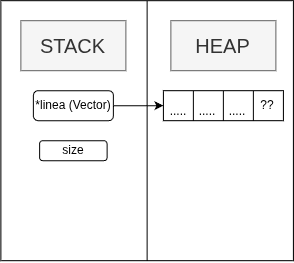

The diagram above was exported from draw.io. Its source (the exported page's mxGraphModel, read from the mxfile embedded in the PNG):
<mxGraphModel dx="644" dy="421" grid="1" gridSize="10" guides="1" tooltips="1" connect="1" arrows="1" fold="1" page="1" pageScale="1" pageWidth="850" pageHeight="1100" math="0" shadow="0">
  <root>
    <mxCell id="0" />
    <mxCell id="1" parent="0" />
    <mxCell id="fgOIw6IVhtA0DmpcKmBM-4" parent="1" style="rounded=0;whiteSpace=wrap;html=1;" value="" vertex="1">
      <mxGeometry height="260" width="292.5" x="310" y="200" as="geometry" />
    </mxCell>
    <mxCell id="fgOIw6IVhtA0DmpcKmBM-8" parent="1" style="text;html=1;whiteSpace=wrap;strokeColor=#666666;fillColor=#f5f5f5;align=center;verticalAlign=middle;rounded=0;fontSize=20;fontColor=light-dark(#333333,#0000FF);" value="STACK" vertex="1">
      <mxGeometry height="50" width="105" x="330" y="220" as="geometry" />
    </mxCell>
    <mxCell id="fgOIw6IVhtA0DmpcKmBM-9" parent="1" style="text;html=1;whiteSpace=wrap;strokeColor=#666666;fillColor=#f5f5f5;align=center;verticalAlign=middle;rounded=0;fontSize=20;fontColor=light-dark(#333333,#FF3333);" value="HEAP" vertex="1">
      <mxGeometry height="50" width="105" x="480" y="220" as="geometry" />
    </mxCell>
    <mxCell id="fgOIw6IVhtA0DmpcKmBM-10" edge="1" parent="1" source="fgOIw6IVhtA0DmpcKmBM-4" style="endArrow=none;html=1;rounded=0;entryX=0.5;entryY=0;entryDx=0;entryDy=0;exitX=0.5;exitY=1;exitDx=0;exitDy=0;" target="fgOIw6IVhtA0DmpcKmBM-4" value="">
      <mxGeometry height="50" relative="1" width="50" as="geometry">
        <mxPoint x="400" y="370" as="sourcePoint" />
        <mxPoint x="450" y="320" as="targetPoint" />
      </mxGeometry>
    </mxCell>
    <mxCell id="N8Ditds31yEXebbu-UVV-2" parent="1" style="rounded=1;whiteSpace=wrap;html=1;" value="*linea (Vector)" vertex="1">
      <mxGeometry height="30" width="80" x="342.5" y="290" as="geometry" />
    </mxCell>
    <mxCell id="N8Ditds31yEXebbu-UVV-4" parent="1" style="rounded=1;whiteSpace=wrap;html=1;" value="size" vertex="1">
      <mxGeometry height="20" width="67.5" x="348.75" y="340" as="geometry" />
    </mxCell>
    <mxCell id="N8Ditds31yEXebbu-UVV-5" edge="1" parent="1" source="N8Ditds31yEXebbu-UVV-2" style="endArrow=classic;html=1;rounded=0;exitX=1;exitY=0.5;exitDx=0;exitDy=0;" target="N8Ditds31yEXebbu-UVV-6" value="">
      <mxGeometry height="50" relative="1" width="50" as="geometry">
        <mxPoint x="450" y="370" as="sourcePoint" />
        <mxPoint x="500" y="320" as="targetPoint" />
      </mxGeometry>
    </mxCell>
    <mxCell id="N8Ditds31yEXebbu-UVV-6" parent="1" style="rounded=0;whiteSpace=wrap;html=1;" value="" vertex="1">
      <mxGeometry height="30" width="120" x="472.5" y="290" as="geometry" />
    </mxCell>
    <mxCell id="N8Ditds31yEXebbu-UVV-7" edge="1" parent="1" source="N8Ditds31yEXebbu-UVV-6" style="endArrow=none;html=1;rounded=0;entryX=0.25;entryY=0;entryDx=0;entryDy=0;exitX=0.25;exitY=1;exitDx=0;exitDy=0;" target="N8Ditds31yEXebbu-UVV-6" value="">
      <mxGeometry height="50" relative="1" width="50" as="geometry">
        <mxPoint x="450" y="370" as="sourcePoint" />
        <mxPoint x="500" y="320" as="targetPoint" />
      </mxGeometry>
    </mxCell>
    <mxCell id="N8Ditds31yEXebbu-UVV-8" edge="1" parent="1" source="N8Ditds31yEXebbu-UVV-6" style="endArrow=none;html=1;rounded=0;entryX=0.5;entryY=0;entryDx=0;entryDy=0;exitX=0.5;exitY=1;exitDx=0;exitDy=0;" target="N8Ditds31yEXebbu-UVV-6" value="">
      <mxGeometry height="50" relative="1" width="50" as="geometry">
        <mxPoint x="500" y="340" as="sourcePoint" />
        <mxPoint x="500" y="310" as="targetPoint" />
      </mxGeometry>
    </mxCell>
    <mxCell id="N8Ditds31yEXebbu-UVV-9" edge="1" parent="1" source="N8Ditds31yEXebbu-UVV-6" style="endArrow=none;html=1;rounded=0;entryX=0.75;entryY=0;entryDx=0;entryDy=0;exitX=0.75;exitY=1;exitDx=0;exitDy=0;" target="N8Ditds31yEXebbu-UVV-6" value="">
      <mxGeometry height="50" relative="1" width="50" as="geometry">
        <mxPoint x="530" y="340" as="sourcePoint" />
        <mxPoint x="530" y="310" as="targetPoint" />
      </mxGeometry>
    </mxCell>
    <mxCell id="N8Ditds31yEXebbu-UVV-12" parent="1" style="text;html=1;whiteSpace=wrap;strokeColor=none;fillColor=none;align=center;verticalAlign=middle;rounded=0;" value="??" vertex="1">
      <mxGeometry height="4.8" width="32.12" x="560.38" y="302.59999999999997" as="geometry" />
    </mxCell>
    <mxCell id="N8Ditds31yEXebbu-UVV-13" parent="1" style="text;html=1;whiteSpace=wrap;strokeColor=none;fillColor=none;align=center;verticalAlign=middle;rounded=0;" value="....." vertex="1">
      <mxGeometry height="4.8" width="20.38" x="537" y="308.4" as="geometry" />
    </mxCell>
    <mxCell id="N8Ditds31yEXebbu-UVV-16" parent="1" style="text;html=1;whiteSpace=wrap;strokeColor=none;fillColor=none;align=center;verticalAlign=middle;rounded=0;" value="....." vertex="1">
      <mxGeometry height="4.8" width="20.38" x="507" y="308.4" as="geometry" />
    </mxCell>
    <mxCell id="N8Ditds31yEXebbu-UVV-17" parent="1" style="text;html=1;whiteSpace=wrap;strokeColor=none;fillColor=none;align=center;verticalAlign=middle;rounded=0;" value="....." vertex="1">
      <mxGeometry height="4.8" width="20.38" x="478" y="308.4" as="geometry" />
    </mxCell>
  </root>
</mxGraphModel>